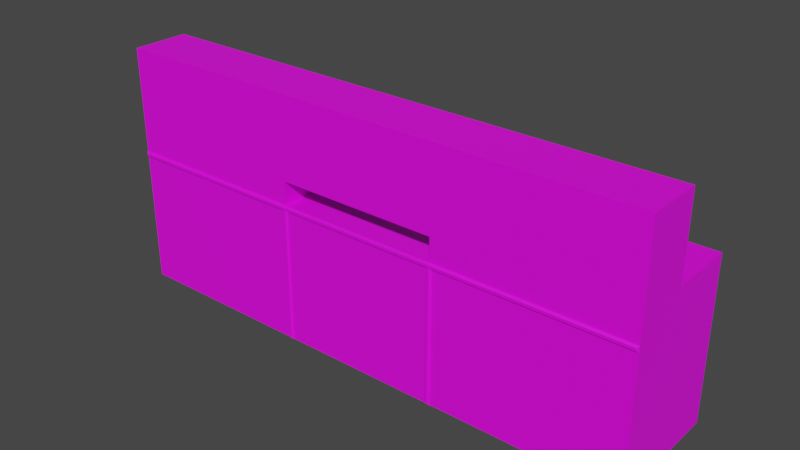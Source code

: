 # Source: KANTIN_GISE.blend  (saved by Blender 3.2.14; exported with 4.5.12 LTS)
import bpy
from mathutils import Matrix  # noqa: F401  (used for matrix-valued properties, if any)

bpy.ops.wm.read_factory_settings(use_empty=True)
scene = bpy.context.scene
scene.name = 'Scene'

# ---- collections
col_collection = bpy.data.collections.new('Collection'); scene.collection.children.link(col_collection)
col_kantin_gise = bpy.data.collections.new('KANTIN GISE'); scene.collection.children.link(col_kantin_gise)

# ---- images (referenced by path relative to the original .blend; pixels are not part of the script)
import os
ASSET_DIR = os.environ.get("B2B_ASSET_DIR", "")  # directory of the original .blend (textures are referenced by path, not embedded)
HERE = os.path.dirname(os.path.abspath(__file__))  # packed textures are extracted next to this script under _unpacked/

def load_image(name, relpath, width, height, colorspace="sRGB"):
    """Load a texture the original file referenced (path relative to the .blend, or extracted next to this script)."""
    p = next((c for c in (os.path.join(HERE, relpath), os.path.join(ASSET_DIR, relpath)) if relpath and os.path.exists(c)), "")
    if p:
        img = bpy.data.images.load(p, check_existing=True)
        img.name = name
    else:  # same state as the original file: an image datablock whose file is absent (Cycles renders it pink)
        img = bpy.data.images.new(name, width, height)
        img.source = "FILE"
        img.filepath = "//" + (relpath or name)
    img.colorspace_settings.name = colorspace
    return img
img_untitled_3_png_004 = load_image('Untitled-3.png.004', 'Untitled-3.png', 1024, 1024, 'sRGB')

# ---- materials (node trees are filled in below, after node groups)
mat_material_007 = bpy.data.materials.new('Material.007')
mat_material_007.use_transparent_shadow = False

# ---- material node trees
mat_material_007.use_nodes = True; mat_material_007.node_tree.nodes.clear()
_N = mat_material_007.node_tree.nodes; _L = mat_material_007.node_tree.links
n0 = _N.new('ShaderNodeOutputMaterial'); n0.name = 'Material Output'; n0.location = (300, 300)
n1 = _N.new('ShaderNodeBsdfPrincipled'); n1.name = 'Principled BSDF'; n1.location = (10, 300)
n1.distribution = 'GGX'
n1.subsurface_method = 'RANDOM_WALK_SKIN'
n1.inputs[3].default_value = 1.45
n1.inputs[27].default_value = (0.0, 0.0, 0.0, 1.0)
n1.inputs[28].default_value = 1.0
n2 = _N.new('ShaderNodeTexImage'); n2.name = 'Image Texture'; n2.location = (-372, 211)
n2.image = img_untitled_3_png_004
_L.new(n1.outputs[0], n0.inputs[0])
_L.new(n2.outputs[0], n1.inputs[0])
n0.is_active_output = True

# ---- world
world_world = bpy.data.worlds.new('World'); scene.world = world_world
world_world.use_nodes = True; world_world.node_tree.nodes.clear()
_N = world_world.node_tree.nodes; _L = world_world.node_tree.links
n0 = _N.new('ShaderNodeOutputWorld'); n0.name = 'World Output'; n0.location = (300, 300)
n1 = _N.new('ShaderNodeBackground'); n1.name = 'Background'; n1.location = (10, 300)
n1.inputs[0].default_value = (0.05088, 0.05088, 0.05088, 1.0)
_L.new(n1.outputs[0], n0.inputs[0])
n0.is_active_output = True
world_world.color = (0.05088, 0.05088, 0.05088)
world_world.use_sun_shadow = False
world_world.sun_shadow_jitter_overblur = 0.0

# ---- meshes
me_cube_054 = bpy.data.meshes.new('Cube.054')
me_cube_054.from_pydata([(-1.156, -0.2454, -1.192e-07), (-1.156, -0.2454, 0.5995), (-1.156, 0.2896, -1.192e-07), (-1.156, 0.2896, 0.5995), (1.185, -0.2454, -1.192e-07), (1.185, -0.2454, 0.5995), (1.185, 0.2896, -1.192e-07), (1.185, 0.2896, 0.5995), (0.3647, 0.2896, -1.192e-07), (-0.336, 0.2896, -1.192e-07), (-0.336, 0.2896, 0.5995), (0.3647, 0.2896, 0.5995), (0.3647, -0.2454, 0.5995), (-0.336, -0.2454, 0.5995), (-1.156, -0.2454, 0.6997), (-1.156, 0.2896, 0.6997), (0.3647, 0.2896, 0.6997), (1.185, 0.2896, 0.6997), (1.185, -0.2454, 0.6997), (-0.336, -0.2454, 0.6997), (-0.336, 0.2896, 0.6997), (0.3647, -0.2454, 0.6997), (1.185, -0.2336, 0.6997), (-0.336, -0.2336, 0.6997), (-1.156, -0.2336, 0.6997), (-0.336, -0.2336, 0.5995), (0.3647, -0.2336, 0.6997), (0.3647, -0.2336, 0.5995), (1.185, -0.2336, 1.052), (1.185, -0.2454, 1.052), (-0.336, -0.2454, 1.052), (-1.156, -0.2454, 1.052), (0.3647, -0.2454, 1.052), (0.3647, -0.2336, 1.052), (-0.336, -0.2336, 1.052), (-1.156, -0.2336, 1.052), (0.3647, -0.2454, 1.032), (0.3647, -0.2336, 1.032), (1.185, -0.2336, 1.032), (-1.156, -0.2336, 1.032), (-0.336, -0.2336, 1.032), (1.185, -0.2454, 1.032), (-1.156, -0.2454, 1.032), (-0.336, -0.2454, 1.032), (1.165, -0.2336, 1.052), (1.165, -0.2336, 0.6997), (1.165, -0.2336, 1.032), (-1.136, -0.2336, 0.6997), (-1.136, -0.2336, 1.032), (-1.136, -0.2336, 1.052), (1.165, 6.795e-06, 0.6997), (1.185, 7.063e-06, 0.6997), (-1.136, -6.258e-07, 1.052), (-0.336, -5.364e-07, 1.052), (1.165, 6.795e-06, 1.052), (1.185, 7.063e-06, 1.052), (1.185, 7.063e-06, 1.032), (-1.156, -6.258e-07, 1.032), (-1.156, -6.258e-07, 1.052), (0.3647, -3.874e-07, 1.052), (0.3647, -3.874e-07, 1.032), (-1.156, -6.258e-07, 0.6997), (-0.336, -5.364e-07, 1.032), (-1.136, -6.258e-07, 1.032), (1.165, 6.795e-06, 1.032), (-1.136, -6.258e-07, 0.6997), (-1.156, -0.2454, 0.5746), (-1.156, 0.2896, 0.5746), (1.185, 0.2896, 0.5746), (1.185, -0.2454, 0.5746), (-0.336, 0.2896, 0.5746), (0.3647, 0.2896, 0.5746), (-0.3235, -0.2454, -1.192e-07), (-0.3485, -0.2454, -1.192e-07), (-0.336, -0.2329, -1.192e-07), (0.3772, -0.2454, -1.192e-07), (0.3522, -0.2454, -1.192e-07), (0.3647, -0.2329, -1.192e-07), (0.3522, -0.2454, 0.5746), (0.3772, -0.2454, 0.5746), (-0.3485, -0.2454, 0.5746), (-0.3235, -0.2454, 0.5746), (-0.336, -0.2418, -1.192e-07), (0.3647, -0.2418, -1.192e-07), (0.3647, -0.2543, 0.5871), (-0.336, -0.2543, 0.5871), (1.185, -0.2477, 0.5995), (1.178, -0.2543, 0.5929), (-0.336, -0.2543, 0.5929), (-0.336, -0.2477, 0.5995), (-1.156, -0.2477, 0.5995), (-1.149, -0.2543, 0.5929), (-1.149, -0.2543, 0.5812), (-1.156, -0.2477, 0.5746), (0.3647, -0.2543, 0.5929), (0.3647, -0.2477, 0.5995), (1.178, -0.2543, 0.5812), (1.185, -0.2477, 0.5746), (-0.3301, -0.2543, 0.006587), (-0.3235, -0.2477, -1.192e-07), (-0.3419, -0.2543, 0.006587), (-0.3485, -0.2477, -1.192e-07), (0.3706, -0.2543, 0.006587), (0.3772, -0.2477, -1.192e-07), (0.3588, -0.2543, 0.006587), (0.3522, -0.2477, -1.192e-07), (0.3588, -0.2543, 0.5812), (0.3522, -0.2477, 0.5746), (0.3772, -0.2477, 0.5746), (0.3706, -0.2543, 0.5812), (-0.3419, -0.2543, 0.5812), (-0.3485, -0.2477, 0.5746), (-0.3235, -0.2477, 0.5746), (-0.3301, -0.2543, 0.5812)], [], [(66, 1, 3, 67), (71, 11, 7, 68), (68, 7, 5, 69), (1, 66, 93, 90), (69, 5, 86, 97), (5, 7, 17, 22, 18), (13, 25, 23, 19), (11, 10, 25, 27), (76, 78, 81, 72), (4, 69, 79, 75), (79, 69, 97, 108), (80, 73, 101, 111), (67, 3, 10, 70), (70, 10, 11, 71), (20, 15, 24, 47, 23), (17, 16, 26, 45, 22), (3, 1, 14, 24, 15), (1, 13, 19, 14), (11, 27, 26, 16), (12, 5, 18, 21), (7, 11, 16, 17), (10, 3, 15, 20), (34, 49, 35, 31, 30), (23, 25, 10, 20), (27, 25, 13, 12), (38, 22, 51, 56), (26, 27, 12, 21), (34, 30, 32, 33), (28, 44, 33, 32, 29), (34, 33, 59, 53), (41, 38, 28, 29), (39, 42, 31, 35), (37, 40, 62, 60), (36, 41, 29, 32), (42, 43, 30, 31), (43, 19, 21, 36), (19, 23, 26, 21), (30, 43, 36, 32), (14, 19, 43, 42), (21, 18, 41, 36), (23, 40, 37, 26), (24, 14, 42, 39), (18, 22, 38, 41), (23, 47, 48, 40), (46, 37, 60, 64), (24, 39, 57, 61), (46, 45, 26, 37), (56, 64, 54, 55), (48, 47, 65, 63), (28, 38, 56, 55), (62, 63, 52, 53), (62, 53, 59, 60), (51, 50, 64, 56), (54, 64, 60, 59), (52, 63, 57, 58), (63, 65, 61, 57), (45, 46, 64, 50), (39, 35, 58, 57), (47, 24, 61, 65), (40, 48, 63, 62), (35, 49, 52, 58), (49, 34, 53, 52), (22, 45, 50, 51), (33, 44, 54, 59), (44, 28, 55, 54), (9, 70, 71, 8), (2, 67, 70, 9), (9, 8, 77, 76, 72, 74), (8, 6, 4, 75, 77), (2, 9, 74, 73, 0), (6, 68, 69, 4), (8, 71, 68, 6), (0, 66, 67, 2), (13, 1, 90, 89), (110, 100, 98, 113), (73, 74, 82, 101), (72, 81, 112, 99), (66, 80, 111, 93), (106, 104, 102, 109), (73, 80, 66, 0), (12, 13, 89, 95), (5, 12, 95, 86), (74, 72, 99, 82), (77, 75, 103, 83), (81, 78, 107, 112), (75, 79, 108, 103), (99, 101, 82), (110, 85, 88, 91, 92), (76, 77, 83, 105), (106, 84, 94, 88, 85, 113), (106, 109, 84), (78, 76, 105, 107), (110, 113, 85), (103, 105, 83), (102, 104, 105, 103), (98, 100, 101, 99), (87, 96, 97, 86), (89, 90, 91, 88), (95, 89, 88, 94), (86, 95, 94, 87), (92, 91, 90, 93), (107, 105, 104, 106), (103, 108, 109, 102), (111, 101, 100, 110), (99, 112, 113, 98), (110, 92, 93, 111), (106, 113, 112, 107), (96, 109, 108, 97), (96, 87, 94, 84, 109)])
_uv = me_cube_054.uv_layers.new(name='UVMap')
_uv.uv.foreach_set('vector', [0.3086, 0.3006, 0.3086, 0.3084, 0.3086, 0.3084, 0.3086, 0.3006, 0.3086, 0.3006, 0.3086, 0.3084, 0.3086, 0.3084, 0.3086, 0.3006, 0.3086, 0.3006, 0.3086, 0.3084, 0.3086, 0.3084, 0.3086, 0.3006, 0.3086, 0.3084, 0.3086, 0.3006, 0.3086, 0.3006, 0.3086, 0.3084, 0.3086, 0.3006, 0.3086, 0.3084, 0.3086, 0.3084, 0.3086, 0.3006, 0.3086, 0.3084, 0.3086, 0.3084, 0.3086, 0.3397, 0.3086, 0.3397, 0.3086, 0.3397, 0.3086, 0.3084, 0.3086, 0.3084, 0.3086, 0.3397, 0.3086, 0.3397, 0.3086, 0.3084, 0.3086, 0.3084, 0.3086, 0.3084, 0.3086, 0.3084, 0.3086, 0.1214, 0.3086, 0.3006, 0.3086, 0.3006, 0.3086, 0.1214, 0.3086, 0.1214, 0.3086, 0.3006, 0.3086, 0.3006, 0.3086, 0.1214, 0.3086, 0.3006, 0.3086, 0.3006, 0.3086, 0.3006, 0.3086, 0.3006, 0.3086, 0.3006, 0.3086, 0.1214, 0.3086, 0.1214, 0.3086, 0.3006, 0.3086, 0.3006, 0.3086, 0.3084, 0.3086, 0.3084, 0.3086, 0.3006, 0.3086, 0.3006, 0.3086, 0.3084, 0.3086, 0.3084, 0.3086, 0.3006, 0.3086, 0.3397, 0.3086, 0.3397, 0.3086, 0.3397, 0.3086, 0.3397, 0.3086, 0.3397, 0.3086, 0.3397, 0.3086, 0.3397, 0.3086, 0.3397, 0.3086, 0.3397, 0.3086, 0.3397, 0.3086, 0.3084, 0.3086, 0.3084, 0.3086, 0.3397, 0.3086, 0.3397, 0.3086, 0.3397, 0.3086, 0.3084, 0.3086, 0.3084, 0.3086, 0.3397, 0.3086, 0.3397, 0.3086, 0.3084, 0.3086, 0.3084, 0.3086, 0.3397, 0.3086, 0.3397, 0.3086, 0.3084, 0.3086, 0.3084, 0.3086, 0.3397, 0.3086, 0.3397, 0.3086, 0.3084, 0.3086, 0.3084, 0.3086, 0.3397, 0.3086, 0.3397, 0.3086, 0.3084, 0.3086, 0.3084, 0.3086, 0.3397, 0.3086, 0.3397, 0.3086, 0.4496, 0.3086, 0.4496, 0.3086, 0.4496, 0.3086, 0.4496, 0.3086, 0.4496, 0.3086, 0.3397, 0.3086, 0.3084, 0.3086, 0.3084, 0.3086, 0.3397, 0.3086, 0.3084, 0.3086, 0.3084, 0.3086, 0.3084, 0.3086, 0.3084, 0.3086, 0.4433, 0.3086, 0.3397, 0.3086, 0.3397, 0.3086, 0.4433, 0.3086, 0.3397, 0.3086, 0.3084, 0.3086, 0.3084, 0.3086, 0.3397, 0.3086, 0.4496, 0.3086, 0.4496, 0.3086, 0.4496, 0.3086, 0.4496, 0.3086, 0.4496, 0.3086, 0.4496, 0.3086, 0.4496, 0.3086, 0.4496, 0.3086, 0.4496, 0.3086, 0.4496, 0.3086, 0.4496, 0.3086, 0.4496, 0.3086, 0.4496, 0.3086, 0.4433, 0.3086, 0.4433, 0.3086, 0.4496, 0.3086, 0.4496, 0.3086, 0.4433, 0.3086, 0.4433, 0.3086, 0.4496, 0.3086, 0.4496, 0.3086, 0.4433, 0.3086, 0.4433, 0.3086, 0.4433, 0.3086, 0.4433, 0.3086, 0.4433, 0.3086, 0.4433, 0.3086, 0.4496, 0.3086, 0.4496, 0.3086, 0.4433, 0.3086, 0.4433, 0.3086, 0.4496, 0.3086, 0.4496, 0.3086, 0.4433, 0.3086, 0.3397, 0.3086, 0.3397, 0.3086, 0.4433, 0.3086, 0.3397, 0.3086, 0.3397, 0.3086, 0.3397, 0.3086, 0.3397, 0.3086, 0.4496, 0.3086, 0.4433, 0.3086, 0.4433, 0.3086, 0.4496, 0.3086, 0.3397, 0.3086, 0.3397, 0.3086, 0.4433, 0.3086, 0.4433, 0.3086, 0.3397, 0.3086, 0.3397, 0.3086, 0.4433, 0.3086, 0.4433, 0.3086, 0.3397, 0.3086, 0.4433, 0.3086, 0.4433, 0.3086, 0.3397, 0.3086, 0.3397, 0.3086, 0.3397, 0.3086, 0.4433, 0.3086, 0.4433, 0.3086, 0.3397, 0.3086, 0.3397, 0.3086, 0.4433, 0.3086, 0.4433, 0.3086, 0.3397, 0.3086, 0.3397, 0.3086, 0.4433, 0.3086, 0.4433, 0.3086, 0.4433, 0.3086, 0.4433, 0.3086, 0.4433, 0.3086, 0.4433, 0.3086, 0.3397, 0.3086, 0.4433, 0.3086, 0.4433, 0.3086, 0.3397, 0.3086, 0.4433, 0.3086, 0.3397, 0.3086, 0.3397, 0.3086, 0.4433, 0.3086, 0.4433, 0.3086, 0.4433, 0.3086, 0.4496, 0.3086, 0.4496, 0.3086, 0.4433, 0.3086, 0.3397, 0.3086, 0.3397, 0.3086, 0.4433, 0.3086, 0.4496, 0.3086, 0.4433, 0.3086, 0.4433, 0.3086, 0.4496, 0.3086, 0.4433, 0.3086, 0.4433, 0.3086, 0.4496, 0.3086, 0.4496, 0.3086, 0.4433, 0.3086, 0.4496, 0.3086, 0.4496, 0.3086, 0.4433, 0.3086, 0.3397, 0.3086, 0.3397, 0.3086, 0.4433, 0.3086, 0.4433, 0.3086, 0.4496, 0.3086, 0.4433, 0.3086, 0.4433, 0.3086, 0.4496, 0.3086, 0.4496, 0.3086, 0.4433, 0.3086, 0.4433, 0.3086, 0.4496, 0.3086, 0.4433, 0.3086, 0.3397, 0.3086, 0.3397, 0.3086, 0.4433, 0.3086, 0.3397, 0.3086, 0.4433, 0.3086, 0.4433, 0.3086, 0.3397, 0.3086, 0.4433, 0.3086, 0.4496, 0.3086, 0.4496, 0.3086, 0.4433, 0.3086, 0.3397, 0.3086, 0.3397, 0.3086, 0.3397, 0.3086, 0.3397, 0.3086, 0.4433, 0.3086, 0.4433, 0.3086, 0.4433, 0.3086, 0.4433, 0.3086, 0.4496, 0.3086, 0.4496, 0.3086, 0.4496, 0.3086, 0.4496, 0.3086, 0.4496, 0.3086, 0.4496, 0.3086, 0.4496, 0.3086, 0.4496, 0.3086, 0.3397, 0.3086, 0.3397, 0.3086, 0.3397, 0.3086, 0.3397, 0.3086, 0.4496, 0.3086, 0.4496, 0.3086, 0.4496, 0.3086, 0.4496, 0.3086, 0.4496, 0.3086, 0.4496, 0.3086, 0.4496, 0.3086, 0.4496, 0.3086, 0.1214, 0.3086, 0.3006, 0.3086, 0.3006, 0.3086, 0.1214, 0.3086, 0.1214, 0.3086, 0.3006, 0.3086, 0.3006, 0.3086, 0.1214, 0.3086, 0.1214, 0.3086, 0.1214, 0.3086, 0.1214, 0.3086, 0.1214, 0.3086, 0.1214, 0.3086, 0.1214, 0.3086, 0.1214, 0.3086, 0.1214, 0.3086, 0.1214, 0.3086, 0.1214, 0.3086, 0.1214, 0.3086, 0.1214, 0.3086, 0.1214, 0.3086, 0.1214, 0.3086, 0.1214, 0.3086, 0.1214, 0.3086, 0.1214, 0.3086, 0.3006, 0.3086, 0.3006, 0.3086, 0.1214, 0.3086, 0.1214, 0.3086, 0.3006, 0.3086, 0.3006, 0.3086, 0.1214, 0.3086, 0.1214, 0.3086, 0.3006, 0.3086, 0.3006, 0.3086, 0.1214, 0.3086, 0.3084, 0.3086, 0.3084, 0.3086, 0.3084, 0.3086, 0.3084, 0.3086, 0.3027, 0.3086, 0.1235, 0.3086, 0.1235, 0.3086, 0.3027, 0.3086, 0.1214, 0.3086, 0.1214, 0.3086, 0.1214, 0.3086, 0.1214, 0.3086, 0.1214, 0.3086, 0.3006, 0.3086, 0.3006, 0.3086, 0.1214, 0.3086, 0.3006, 0.3086, 0.3006, 0.3086, 0.3006, 0.3086, 0.3006, 0.3086, 0.3027, 0.3086, 0.1235, 0.3086, 0.1235, 0.3086, 0.3027, 0.3086, 0.1214, 0.3086, 0.3006, 0.3086, 0.3006, 0.3086, 0.1214, 0.3086, 0.3084, 0.3086, 0.3084, 0.3086, 0.3084, 0.3086, 0.3084, 0.3086, 0.3084, 0.3086, 0.3084, 0.3086, 0.3084, 0.3086, 0.3084, 0.3086, 0.1214, 0.3086, 0.1214, 0.3086, 0.1214, 0.3086, 0.1214, 0.3086, 0.1214, 0.3086, 0.1214, 0.3086, 0.1214, 0.3086, 0.1214, 0.3086, 0.3006, 0.3086, 0.3006, 0.3086, 0.3006, 0.3086, 0.3006, 0.3086, 0.1214, 0.3086, 0.3006, 0.3086, 0.3006, 0.3086, 0.1214, 0.3086, 0.1214, 0.3086, 0.1214, 0.3086, 0.1214, 0.3086, 0.3027, 0.3086, 0.3045, 0.3086, 0.3064, 0.3086, 0.3064, 0.3086, 0.3027, 0.3086, 0.1214, 0.3086, 0.1214, 0.3086, 0.1214, 0.3086, 0.1214, 0.3086, 0.3027, 0.3086, 0.3045, 0.3086, 0.3064, 0.3086, 0.3064, 0.3086, 0.3045, 0.3086, 0.3027, 0.3086, 0.3027, 0.3086, 0.3027, 0.3086, 0.3045, 0.3086, 0.3006, 0.3086, 0.1214, 0.3086, 0.1214, 0.3086, 0.3006, 0.3086, 0.3027, 0.3086, 0.3027, 0.3086, 0.3045, 0.3086, 0.1214, 0.3086, 0.1214, 0.3086, 0.1214, 0.3086, 0.1235, 0.3086, 0.1235, 0.3086, 0.1214, 0.3086, 0.1214, 0.3086, 0.1235, 0.3086, 0.1235, 0.3086, 0.1214, 0.3086, 0.1214, 0.3086, 0.3064, 0.3086, 0.3027, 0.3086, 0.3006, 0.3086, 0.3084, 0.3086, 0.3084, 0.3086, 0.3084, 0.3086, 0.3064, 0.3086, 0.3064, 0.3086, 0.3084, 0.3086, 0.3084, 0.3086, 0.3064, 0.3086, 0.3064, 0.3086, 0.3084, 0.3086, 0.3084, 0.3086, 0.3064, 0.3086, 0.3064, 0.3086, 0.3027, 0.3086, 0.3064, 0.3086, 0.3084, 0.3086, 0.3006, 0.3086, 0.3006, 0.3086, 0.1214, 0.3086, 0.1235, 0.3086, 0.3027, 0.3086, 0.1214, 0.3086, 0.3006, 0.3086, 0.3027, 0.3086, 0.1235, 0.3086, 0.3006, 0.3086, 0.1214, 0.3086, 0.1235, 0.3086, 0.3027, 0.3086, 0.1214, 0.3086, 0.3006, 0.3086, 0.3027, 0.3086, 0.1235, 0.3086, 0.3027, 0.3086, 0.3027, 0.3086, 0.3006, 0.3086, 0.3006, 0.3086, 0.3027, 0.3086, 0.3027, 0.3086, 0.3006, 0.3086, 0.3006, 0.3086, 0.3027, 0.3086, 0.3027, 0.3086, 0.3006, 0.3086, 0.3006, 0.3086, 0.3027, 0.3086, 0.3064, 0.3086, 0.3064, 0.3086, 0.3045, 0.3086, 0.3027])
me_cube_054.materials.append(mat_material_007)
me_cube_054.update()

# ---- objects
ob_cube_031 = bpy.data.objects.new('Cube.031', me_cube_054)

# ---- transforms, parenting, visibility, modifiers, constraints
ob_cube_031.location = (0.0, 0.0, 0.0)

# ---- collection membership
col_kantin_gise.objects.link(ob_cube_031)

# ---- scene / render settings (as saved in the file)
scene.frame_start = 1; scene.frame_end = 250; scene.frame_set(1)
scene.render.engine = 'BLENDER_EEVEE_NEXT'
scene.cycles.sampling_pattern = 'TABULATED_SOBOL'
scene.cycles.use_light_tree = False
scene.view_settings.view_transform = 'Filmic'
bpy.context.view_layer.update()

# ---- added for rendering (the .blend has no active camera and no usable light): camera, sun
cam_auto = bpy.data.cameras.new('AutoCamera')
cam_auto.lens = 50.0
cam_auto.sensor_width = 36.0
cam_auto.clip_end = 1000.0
ob_auto_camera = bpy.data.objects.new('AutoCamera', cam_auto)
scene.collection.objects.link(ob_auto_camera)
ob_auto_camera.location = (2.44194, -2.89509, 2.46796)
ob_auto_camera.rotation_euler = (1.09748, -7.21219e-08, 0.694738)
scene.camera = ob_auto_camera
light_auto_sun = bpy.data.lights.new('AutoSun', 'SUN')
light_auto_sun.energy = 3.0
light_auto_sun.angle = 0.0523599
ob_auto_sun = bpy.data.objects.new('AutoSun', light_auto_sun)
scene.collection.objects.link(ob_auto_sun)
ob_auto_sun.rotation_euler = (0.872665, 0.174533, 0.523599)
bpy.context.view_layer.update()
